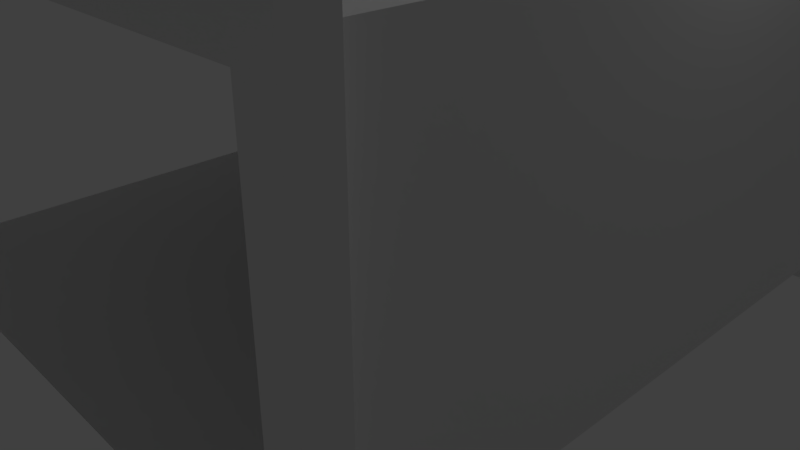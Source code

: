 # Source: store_escalator.blend  (saved by Blender 2.79.4; exported with 4.5.12 LTS)
import bpy
from mathutils import Matrix  # noqa: F401  (used for matrix-valued properties, if any)

bpy.ops.wm.read_factory_settings(use_empty=True)
scene = bpy.context.scene
scene.name = 'Scene'

# ---- collections
col_collection_1 = bpy.data.collections.new('Collection 1'); scene.collection.children.link(col_collection_1)

# ---- world
world_world = bpy.data.worlds.new('World'); scene.world = world_world
world_world.color = (0.05088, 0.05088, 0.05088)
world_world.use_sun_shadow = False
world_world.sun_shadow_jitter_overblur = 0.0
world_world.cycles.sampling_method = 'MANUAL'

# ---- cameras
cam_camera = bpy.data.cameras.new('Camera')
cam_camera.clip_end = 100.0
cam_camera.lens = 35.0
cam_camera.sensor_width = 32.0
cam_camera.sensor_height = 18.0
cam_camera.ortho_scale = 7.314
cam_camera.dof.focus_distance = 0.0
cam_camera.dof.aperture_fstop = 128.0

# ---- lights
light_lamp = bpy.data.lights.new('Lamp', 'POINT')
light_lamp.transmission_factor = 0.0
light_lamp.cutoff_distance = 30.0
light_lamp.energy = 100.0
light_lamp.shadow_buffer_clip_start = 1.001
light_lamp.shadow_soft_size = 0.1
light_lamp.shadow_maximum_resolution = 0.006
light_lamp.use_absolute_resolution = True

# ---- meshes
me_cube = bpy.data.meshes.new('Cube')
me_cube.from_pydata([(-1.0, -1.0, -1.0), (-1.0, -1.0, 3.707), (-1.0, -0.6011, -1.0), (-1.0, -0.6011, 3.707), (-0.5955, -1.0, -1.0), (-0.5955, -1.0, 3.707), (-0.5955, -0.6011, -1.0), (-0.5955, -0.6011, 3.707), (-1.0, -1.0, 3.307), (-1.0, -0.6011, 3.307), (-0.5955, -0.6011, 3.307), (-0.5955, -1.0, 3.307), (7.408, -0.6011, 3.707), (7.408, -1.0, 3.707), (7.408, -0.6011, 3.307), (7.408, -1.0, 3.307), (6.999, -0.6011, 3.707), (6.999, -0.6011, 3.307), (6.999, -1.0, 3.707), (6.999, -1.0, 3.307), (7.408, -0.6011, -0.9841), (7.408, -1.0, -0.9841), (6.999, -0.6011, -0.9841), (6.999, -1.0, -0.9841), (-1.0, 7.395, 3.707), (-0.5955, 7.395, 3.707), (-1.0, 7.395, 3.307), (-0.5955, 7.395, 3.307), (-1.0, 6.994, 3.707), (-1.0, 6.994, 3.307), (-0.5955, 6.994, 3.307), (-0.5955, 6.994, 3.707), (-1.0, 7.395, -0.9896), (-0.5955, 7.395, -0.9896), (-1.0, 6.994, -0.9896), (-0.5955, 6.994, -0.9896), (7.399, 7.395, 3.707), (7.399, 7.395, 3.307), (7.399, 6.994, 3.707), (7.399, 6.994, 3.307), (7.01, 7.395, 3.707), (7.01, 7.395, 3.307), (7.01, 6.994, 3.707), (7.01, 6.994, 3.307), (7.399, 7.395, -0.9931), (7.399, 6.994, -0.9931), (7.01, 6.994, -0.9931), (7.01, 7.395, -0.9931), (-1.0, -2.002, 5.203), (-1.0, -1.603, 5.203), (-0.5955, -1.603, 5.203), (-0.5955, -2.002, 5.203), (7.408, -1.599, 5.2), (7.408, -1.998, 5.2), (6.999, -1.599, 5.2), (6.999, -1.998, 5.2), (6.999, -0.8006, 3.707), (6.999, -1.798, 5.2), (-0.5955, -0.8006, 3.707), (-0.5955, -1.802, 5.203), (-1.0, 8.384, 5.186), (-0.5955, 8.384, 5.186), (-1.0, 7.984, 5.186), (-0.5955, 7.984, 5.186), (7.399, 7.984, 5.2), (7.399, 8.384, 5.2), (7.01, 8.384, 5.2), (7.01, 7.984, 5.2), (-0.5955, 7.195, 3.707), (7.01, 7.195, 3.707), (-0.5955, 8.184, 5.186), (7.01, 8.184, 5.2), (-0.7977, -0.6011, 3.707), (-0.7977, 6.994, 3.707), (-0.7977, -1.603, 5.203), (-0.7977, 7.984, 5.186), (-0.9275, -0.9565, -0.782), (-0.7804, -0.7889, 3.498), (-0.9275, 7.181, -0.782), (-0.7804, 7.181, 3.498), (7.195, -0.9565, -0.782), (7.195, -0.7889, 3.498), (7.195, 7.181, -0.782), (7.195, 7.181, 3.498)], [], [(8, 1, 3, 9), (29, 28, 24, 26), (17, 16, 12, 14), (11, 5, 1, 8), (2, 6, 4, 0), (1, 5, 51, 48), (4, 11, 8, 0), (6, 10, 11, 4), (2, 9, 10, 6), (0, 8, 9, 2), (14, 12, 13, 15), (18, 13, 53, 55), (19, 17, 22, 23), (18, 19, 15, 13), (5, 11, 19, 18), (11, 10, 17, 19), (7, 58, 5, 18, 56, 16), (10, 7, 16, 17), (23, 22, 20, 21), (15, 19, 23, 21), (17, 14, 20, 22), (14, 15, 21, 20), (26, 24, 25, 27), (29, 26, 32, 34), (24, 28, 62, 60), (41, 40, 36, 37), (7, 10, 30, 31), (72, 74, 75, 73), (10, 9, 29, 30), (9, 3, 28, 29), (35, 34, 32, 33), (26, 27, 33, 32), (30, 29, 34, 35), (27, 30, 35, 33), (38, 39, 37, 36), (36, 40, 66, 65), (42, 43, 39, 38), (41, 37, 44, 47), (30, 27, 41, 43), (31, 30, 43, 42), (69, 71, 70, 68), (27, 25, 40, 41), (46, 47, 44, 45), (39, 43, 46, 45), (43, 41, 47, 46), (37, 39, 45, 44), (50, 74, 49, 48, 51, 59), (72, 3, 49, 74), (5, 58, 7, 50, 59, 51), (3, 1, 48, 49), (54, 57, 55, 53, 52), (12, 16, 54, 52), (13, 12, 52, 53), (16, 56, 18, 55, 57, 54), (57, 56, 58, 59), (62, 75, 63, 70, 61, 60), (73, 31, 63, 75), (25, 24, 60, 61), (68, 25, 61, 70), (66, 71, 67, 64, 65), (69, 42, 67, 71), (38, 36, 65, 64), (42, 38, 64, 67), (40, 69, 71, 66), (31, 68, 70, 63), (28, 73, 75, 62), (25, 68, 31, 42, 69, 40), (7, 72, 74, 50), (3, 72, 7, 31, 73, 28), (78, 76, 80, 82), (83, 81, 77, 79), (83, 79, 78, 82), (81, 83, 82, 80)])
_uv = me_cube.uv_layers.new(name='UVMap')
_uv.uv.foreach_set('vector', [0.0, 0.0, 0.0, 0.0, 0.0, 0.0, 0.0, 0.0, 0.0, 0.0, 0.0, 0.0, 0.0, 0.0, 0.0, 0.0, 0.0, 0.0, 0.0, 0.0, 0.0, 0.0, 0.0, 0.0, 0.0, 0.0, 0.0, 0.0, 0.0, 0.0, 0.0, 0.0, 0.0, 0.0, 0.0, 0.0, 0.0, 0.0, 0.0, 0.0, 0.0, 0.0, 0.0, 0.0, 0.0, 0.0, 0.0, 0.0, 0.0, 0.0, 0.0, 0.0, 0.0, 0.0, 0.0, 0.0, 0.0, 0.0, 0.0, 0.0, 0.0, 0.0, 0.0, 0.0, 0.0, 0.0, 0.0, 0.0, 0.0, 0.0, 0.0, 0.0, 0.0, 0.0, 0.0, 0.0, 0.0, 0.0, 0.0, 0.0, 0.0, 0.0, 0.0, 0.0, 0.0, 0.0, 0.0, 0.0, 0.0, 0.0, 0.0, 0.0, 0.0, 0.0, 0.0, 0.0, 0.0, 0.0, 0.0, 0.0, 0.0, 0.0, 0.0, 0.0, 0.0, 0.0, 0.0, 0.0, 0.0, 0.0, 0.0, 0.0, 0.0, 0.0, 0.0, 0.0, 0.0, 0.0, 0.0, 0.0, 0.0, 0.0, 0.0, 0.0, 0.0, 0.0, 0.0, 0.0, 0.0, 0.0, 0.0, 0.0, 0.0, 0.0, 0.0, 0.0, 0.0, 0.0, 0.0, 0.0, 0.0, 0.0, 0.0, 0.0, 0.0, 0.0, 0.0, 0.0, 0.0, 0.0, 0.0, 0.0, 0.0, 0.0, 0.0, 0.0, 0.0, 0.0, 0.0, 0.0, 0.0, 0.0, 0.0, 0.0, 0.0, 0.0, 0.0, 0.0, 0.0, 0.0, 0.0, 0.0, 0.0, 0.0, 0.0, 0.0, 0.0, 0.0, 0.0, 0.0, 0.0, 0.0, 0.0, 0.0, 0.0, 0.0, 0.0, 0.0, 0.0, 0.0, 0.0, 0.0, 0.0, 0.0, 0.0, 0.0, 0.0, 0.0, 0.0, 0.0, 0.0, 0.0, 0.0, 0.0, 0.0, 0.0, 0.0, 0.0, 0.0, 0.0, 0.0, 0.0, 0.0, 0.0, 0.0, 0.0, 0.0, 0.0, 0.0, 0.0, 0.0, 0.0, 0.0, 0.0, 0.0, 0.0, 0.0, 0.0, 0.0, 0.0, 0.0, 0.0, 0.0, 0.0, 0.0, 0.0, 0.0, 0.0, 0.0, 0.0, 0.0, 0.0, 0.0, 0.0, 0.0, 0.0, 0.0, 0.0, 0.0, 0.0, 0.0, 0.0, 0.0, 0.0, 0.0, 0.0, 0.0, 0.0, 0.0, 0.0, 0.0, 0.0, 0.0, 0.0, 0.0, 0.0, 0.0, 0.0, 0.0, 0.0, 0.0, 0.0, 0.0, 0.0, 0.0, 0.0, 0.0, 0.0, 0.0, 0.0, 0.0, 0.0, 0.0, 0.0, 0.0, 0.0, 0.0, 0.0, 0.0, 0.0, 0.0, 0.0, 0.0, 0.0, 0.0, 0.0, 0.0, 0.0, 0.0, 0.0, 0.0, 0.0, 0.0, 0.0, 0.0, 0.0, 0.0, 0.0, 0.0, 0.0, 0.0, 0.0, 0.0, 0.0, 0.0, 0.0, 0.0, 0.0, 0.0, 0.0, 0.0, 0.0, 0.0, 0.0, 0.0, 0.0, 0.0, 0.0, 0.0, 0.0, 0.0, 0.0, 0.0, 0.0, 0.0, 0.0, 0.0, 0.0, 0.0, 0.0, 0.0, 0.0, 0.0, 0.0, 0.0, 0.0, 0.0, 0.0, 0.0, 0.0, 0.0, 0.0, 0.0, 0.0, 0.0, 0.0, 0.0, 0.0, 0.0, 0.0, 0.0, 0.0, 0.0, 0.0, 0.0, 0.0, 0.0, 0.0, 0.0, 0.0, 0.0, 0.0, 0.0, 0.0, 0.0, 0.0, 0.0, 0.0, 0.0, 0.0, 0.0, 0.0, 0.0, 0.0, 0.0, 0.0, 0.0, 0.0, 0.0, 0.0, 0.0, 0.0, 0.0, 0.0, 0.0, 0.0, 0.0, 0.0, 0.0, 0.0, 0.0, 0.0, 0.0, 0.0, 0.0, 0.0, 0.0, 0.0, 0.0, 0.0, 0.0, 0.0, 0.0, 0.0, 0.0, 0.0, 0.0, 0.0, 0.0, 0.0, 0.0, 0.0, 0.0, 0.0, 0.0, 0.0, 0.0, 0.0, 0.0, 0.0, 0.0, 0.0, 0.0, 0.0, 0.0, 0.0, 0.0, 0.0, 0.0, 0.0, 0.0, 0.0, 0.0, 0.0, 0.0, 0.0, 0.0, 0.0, 0.0, 0.0, 0.0, 0.0, 0.0, 0.0, 0.0, 0.0, 0.0, 0.0, 0.0, 0.0, 0.0, 0.0, 0.0, 0.0, 0.0, 0.0, 0.0, 0.0, 0.0, 0.0, 0.0, 0.0, 0.0, 0.0, 0.0, 0.0, 0.0, 0.0, 0.0, 0.0, 0.0, 0.0, 0.0, 0.0, 0.0, 0.0, 0.0, 0.0, 0.0, 0.0, 0.0, 0.0, 0.0, 0.0, 0.0, 0.0, 0.0, 0.0, 0.0, 0.0, 0.0, 0.0, 0.0, 0.0, 0.0, 0.0, 0.0, 0.0, 0.0, 0.0, 0.0, 0.0, 0.0, 0.0, 0.0, 0.0, 0.0, 0.0, 0.0, 0.0, 0.0, 0.0, 0.0, 0.0, 0.0, 0.0, 0.0, 0.0, 0.0, 0.0, 0.0, 0.0, 0.0, 0.0, 0.0, 0.0, 0.0, 0.0, 0.0, 0.0, 0.0, 0.0, 0.0, 0.0, 0.0, 0.0, 0.0, 0.0, 0.0, 0.0, 0.0, 0.0, 0.0, 0.0, 0.0, 0.0, 0.0, 0.0, 0.0, 0.0, 0.0, 0.0, 0.0, 0.0, 0.0, 0.0, 0.0, 0.0, 0.0, 0.0, 0.0, 0.0, 0.0, 0.0, 0.0, 0.0, 0.0, 0.0, 0.0, 0.0, 0.0, 0.0, 0.0, 0.0, 0.0, 0.0, 0.0, 0.0, 0.0, 0.0, 0.0, 0.0, 0.0, 0.0, 0.0, 0.0, 0.0, 0.0, 0.0, 0.0, 0.0, 0.0, 0.0, 0.0, 0.0, 0.0, 0.0, 0.0, 0.0, 0.0, 0.0, 0.0, 0.0, 0.0, 0.0, 0.0])
me_cube.use_remesh_preserve_volume = False
me_cube.use_remesh_preserve_attributes = False
me_cube.use_mirror_vertex_groups = False
me_cube.update()

# ---- objects
ob_cube = bpy.data.objects.new('Cube', me_cube)
ob_lamp = bpy.data.objects.new('Lamp', light_lamp)
ob_camera = bpy.data.objects.new('Camera', cam_camera)

# ---- transforms, parenting, visibility, modifiers, constraints
ob_cube.location = (-3.203, -3.2, 0.7946)
ob_cube.lineart.crease_threshold = 0.0
ob_lamp.location = (4.076, 1.005, 5.904)
ob_lamp.rotation_euler = (0.6503, 0.05522, 1.866)
ob_lamp.lock_rotations_4d = False
ob_lamp.empty_display_type = 'ARROWS'
ob_lamp.color = (0.0, 0.0, 0.0, 0.0)
ob_lamp.lineart.crease_threshold = 0.0
ob_camera.location = (7.481, -6.508, 5.344)
ob_camera.rotation_euler = (1.109, 0.0, 0.8149)
ob_camera.lock_rotations_4d = False
ob_camera.empty_display_type = 'ARROWS'
ob_camera.color = (0.0, 0.0, 0.0, 0.0)
ob_camera.display_type = 'WIRE'
ob_camera.lineart.crease_threshold = 0.0

# ---- collection membership
col_collection_1.objects.link(ob_cube)
col_collection_1.objects.link(ob_lamp)
col_collection_1.objects.link(ob_camera)

# ---- scene / render settings (as saved in the file)
scene.camera = ob_camera
scene.frame_start = 1; scene.frame_end = 250; scene.frame_set(1)
scene.render.engine = 'BLENDER_EEVEE_NEXT'
scene.render.resolution_percentage = 50
scene.render.dither_intensity = 0.0
scene.cycles.use_denoising = False
scene.cycles.samples = 128
scene.cycles.sampling_pattern = 'TABULATED_SOBOL'
scene.cycles.use_adaptive_sampling = False
scene.cycles.use_light_tree = False
scene.view_settings.view_transform = 'Standard'
bpy.context.view_layer.update()

